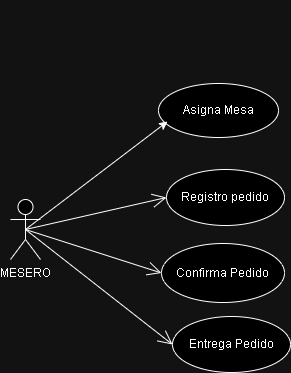

The diagram above was exported from draw.io. Its source (the exported page's mxGraphModel, read from the mxfile embedded in the PNG):
<mxGraphModel dx="650" dy="1007" grid="0" gridSize="10" guides="1" tooltips="1" connect="1" arrows="1" fold="1" page="0" pageScale="1" pageWidth="827" pageHeight="1169" math="0" shadow="0">
  <root>
    <mxCell id="0" />
    <mxCell id="1" parent="0" />
    <mxCell id="_rn-ZIUZk1Q5h_3UXv4z-1" value="MESERO" style="shape=umlActor;verticalLabelPosition=bottom;verticalAlign=top;html=1;" parent="1" vertex="1">
      <mxGeometry x="425" y="44" width="30" height="60" as="geometry" />
    </mxCell>
    <mxCell id="_rn-ZIUZk1Q5h_3UXv4z-6" value="Registro pedido" style="ellipse;whiteSpace=wrap;html=1;" parent="1" vertex="1">
      <mxGeometry x="581" y="14" width="118" height="56" as="geometry" />
    </mxCell>
    <mxCell id="_rn-ZIUZk1Q5h_3UXv4z-10" value="Confirma Pedido" style="ellipse;whiteSpace=wrap;html=1;" parent="1" vertex="1">
      <mxGeometry x="576" y="88" width="123" height="59" as="geometry" />
    </mxCell>
    <mxCell id="_rn-ZIUZk1Q5h_3UXv4z-15" value="" style="endArrow=open;endFill=1;endSize=12;html=1;rounded=0;fontSize=12;curved=1;exitX=0.5;exitY=0.5;exitDx=0;exitDy=0;exitPerimeter=0;entryX=0;entryY=0.5;entryDx=0;entryDy=0;" parent="1" source="_rn-ZIUZk1Q5h_3UXv4z-1" target="_rn-ZIUZk1Q5h_3UXv4z-6" edge="1">
      <mxGeometry width="160" relative="1" as="geometry">
        <mxPoint x="616" y="339" as="sourcePoint" />
        <mxPoint x="776" y="339" as="targetPoint" />
      </mxGeometry>
    </mxCell>
    <mxCell id="_rn-ZIUZk1Q5h_3UXv4z-16" value="" style="endArrow=open;endFill=1;endSize=12;html=1;rounded=0;fontSize=12;curved=1;exitX=0.5;exitY=0.5;exitDx=0;exitDy=0;exitPerimeter=0;entryX=0;entryY=0.5;entryDx=0;entryDy=0;" parent="1" source="_rn-ZIUZk1Q5h_3UXv4z-1" target="_rn-ZIUZk1Q5h_3UXv4z-10" edge="1">
      <mxGeometry width="160" relative="1" as="geometry">
        <mxPoint x="491" y="210" as="sourcePoint" />
        <mxPoint x="622" y="100" as="targetPoint" />
      </mxGeometry>
    </mxCell>
    <mxCell id="_rn-ZIUZk1Q5h_3UXv4z-17" value="" style="endArrow=open;endFill=1;endSize=12;html=1;rounded=0;fontSize=12;curved=1;exitX=0.5;exitY=0.5;exitDx=0;exitDy=0;exitPerimeter=0;entryX=0;entryY=0.5;entryDx=0;entryDy=0;" parent="1" source="_rn-ZIUZk1Q5h_3UXv4z-1" target="hWNMtSyLvHq9ClDBUYmZ-11" edge="1">
      <mxGeometry width="160" relative="1" as="geometry">
        <mxPoint x="501" y="220" as="sourcePoint" />
        <mxPoint x="605" y="231" as="targetPoint" />
      </mxGeometry>
    </mxCell>
    <mxCell id="hWNMtSyLvHq9ClDBUYmZ-7" style="edgeStyle=orthogonalEdgeStyle;rounded=0;orthogonalLoop=1;jettySize=auto;html=1;exitX=0.5;exitY=1;exitDx=0;exitDy=0;" parent="1" edge="1">
      <mxGeometry relative="1" as="geometry">
        <mxPoint x="633" y="-148" as="sourcePoint" />
        <mxPoint x="633" y="-148" as="targetPoint" />
      </mxGeometry>
    </mxCell>
    <mxCell id="hWNMtSyLvHq9ClDBUYmZ-8" style="edgeStyle=orthogonalEdgeStyle;rounded=0;orthogonalLoop=1;jettySize=auto;html=1;exitX=0.5;exitY=1;exitDx=0;exitDy=0;" parent="1" edge="1">
      <mxGeometry relative="1" as="geometry">
        <mxPoint x="633" y="-148" as="sourcePoint" />
        <mxPoint x="633" y="-148" as="targetPoint" />
      </mxGeometry>
    </mxCell>
    <mxCell id="hWNMtSyLvHq9ClDBUYmZ-9" value="Asigna Mesa" style="ellipse;whiteSpace=wrap;html=1;" parent="1" vertex="1">
      <mxGeometry x="573" y="-72" width="120" height="54" as="geometry" />
    </mxCell>
    <mxCell id="hWNMtSyLvHq9ClDBUYmZ-10" value="" style="endArrow=classic;html=1;rounded=0;entryX=0.075;entryY=0.704;entryDx=0;entryDy=0;entryPerimeter=0;exitX=0.5;exitY=0.5;exitDx=0;exitDy=0;exitPerimeter=0;" parent="1" source="_rn-ZIUZk1Q5h_3UXv4z-1" target="hWNMtSyLvHq9ClDBUYmZ-9" edge="1">
      <mxGeometry width="50" height="50" relative="1" as="geometry">
        <mxPoint x="455" y="107" as="sourcePoint" />
        <mxPoint x="827" y="32" as="targetPoint" />
      </mxGeometry>
    </mxCell>
    <mxCell id="hWNMtSyLvHq9ClDBUYmZ-11" value="Entrega Pedido" style="ellipse;whiteSpace=wrap;html=1;" parent="1" vertex="1">
      <mxGeometry x="587" y="161" width="118" height="56" as="geometry" />
    </mxCell>
  </root>
</mxGraphModel>